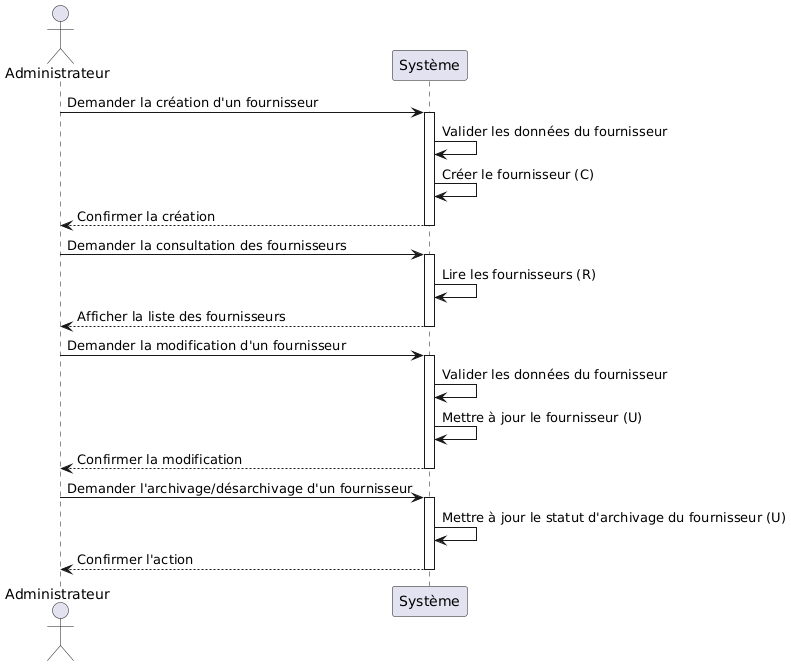

The diagram above was rendered by PlantUML. Its source (embedded in the PNG):
@startuml
actor Administrateur as Admin
participant "Système" as System

Admin -> System: Demander la création d'un fournisseur
activate System
System -> System: Valider les données du fournisseur
System -> System: Créer le fournisseur (C)
System --> Admin: Confirmer la création
deactivate System

Admin -> System: Demander la consultation des fournisseurs
activate System
System -> System: Lire les fournisseurs (R)
System --> Admin: Afficher la liste des fournisseurs
deactivate System

Admin -> System: Demander la modification d'un fournisseur
activate System
System -> System: Valider les données du fournisseur
System -> System: Mettre à jour le fournisseur (U)
System --> Admin: Confirmer la modification
deactivate System

Admin -> System: Demander l'archivage/désarchivage d'un fournisseur
activate System
System -> System: Mettre à jour le statut d'archivage du fournisseur (U)
System --> Admin: Confirmer l'action
deactivate System
@enduml